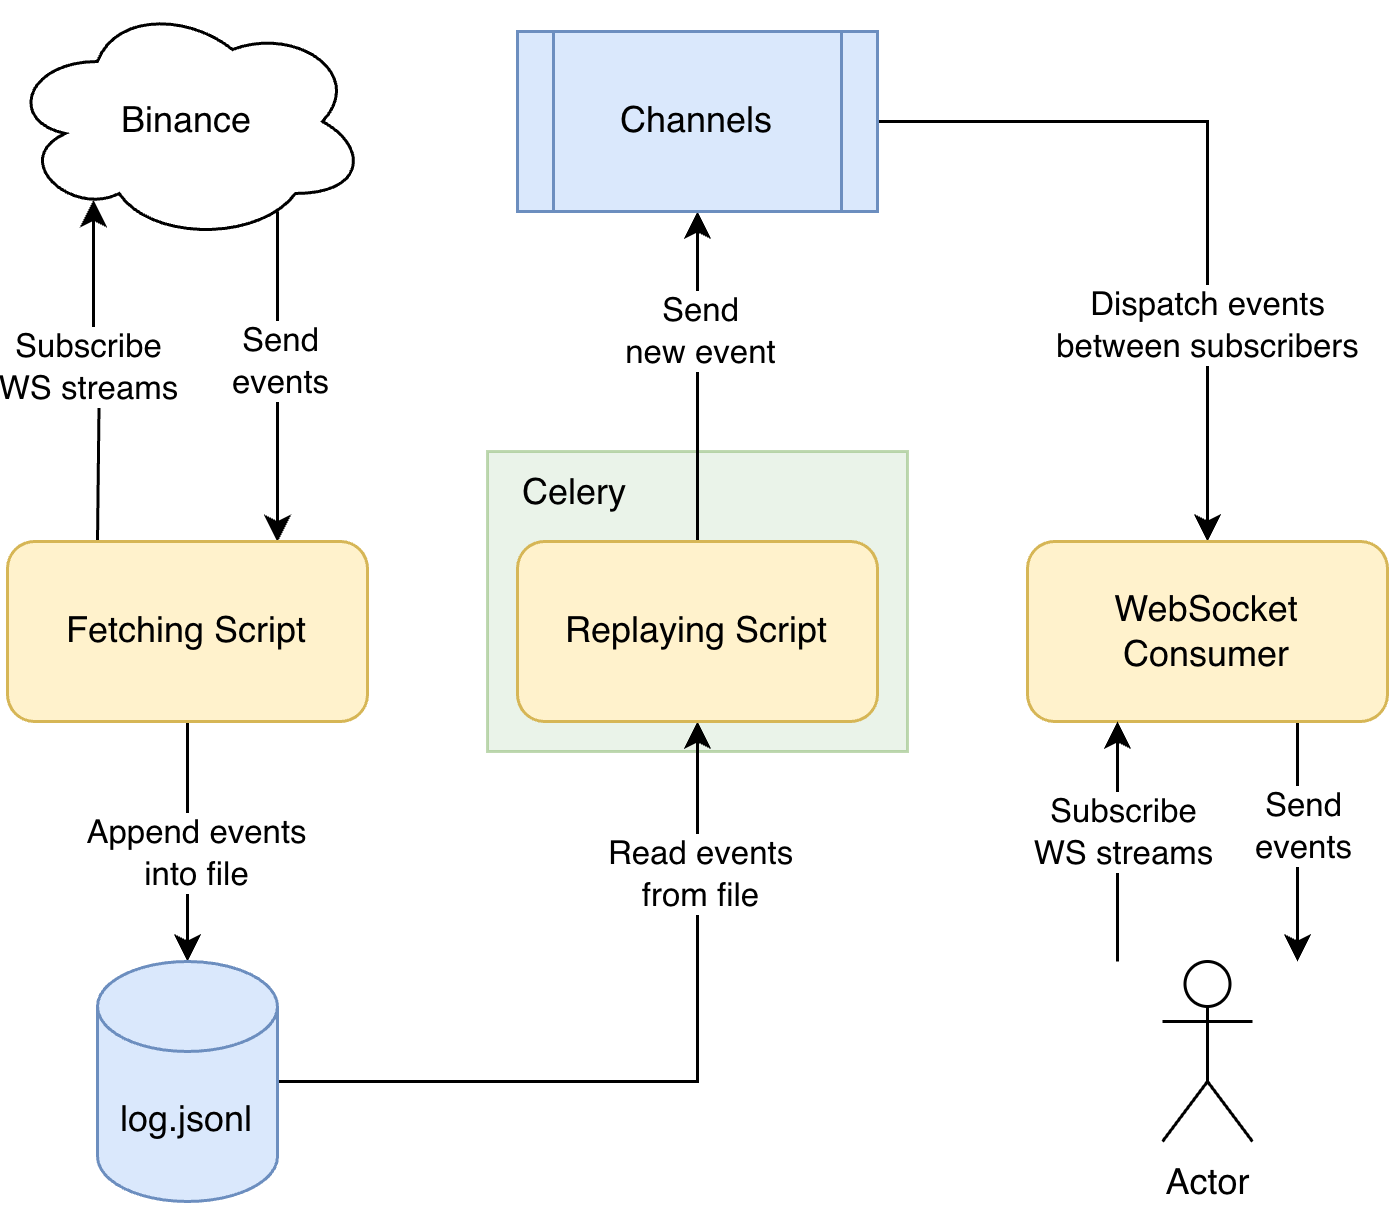

The diagram above was exported from draw.io. Its source (the exported page's mxGraphModel, read from the mxfile embedded in the PNG):
<mxGraphModel dx="691" dy="610" grid="1" gridSize="10" guides="1" tooltips="1" connect="1" arrows="1" fold="1" page="1" pageScale="1" pageWidth="850" pageHeight="1100" math="0" shadow="0">
  <root>
    <mxCell id="0" />
    <mxCell id="1" parent="0" />
    <mxCell id="twKmr9LtAd49zRSuRLsB-9" value="Celery" style="rounded=0;whiteSpace=wrap;html=1;fillColor=#d5e8d4;align=left;verticalAlign=top;labelPosition=center;verticalLabelPosition=middle;textShadow=0;spacingLeft=10;strokeColor=#82b366;opacity=50;" vertex="1" parent="1">
      <mxGeometry x="280" y="230" width="140" height="100" as="geometry" />
    </mxCell>
    <mxCell id="twKmr9LtAd49zRSuRLsB-19" style="edgeStyle=orthogonalEdgeStyle;rounded=0;orthogonalLoop=1;jettySize=auto;html=1;" edge="1" parent="1">
      <mxGeometry relative="1" as="geometry">
        <mxPoint x="210" y="150.0042396999973" as="sourcePoint" />
        <mxPoint x="210" y="260.19" as="targetPoint" />
        <Array as="points">
          <mxPoint x="210" y="220.19" />
          <mxPoint x="210" y="220.19" />
        </Array>
      </mxGeometry>
    </mxCell>
    <mxCell id="twKmr9LtAd49zRSuRLsB-20" value="Send&lt;br&gt;events" style="edgeLabel;html=1;align=center;verticalAlign=middle;resizable=0;points=[];" vertex="1" connectable="0" parent="twKmr9LtAd49zRSuRLsB-19">
      <mxGeometry x="-0.2075" y="2" relative="1" as="geometry">
        <mxPoint x="-2" y="6" as="offset" />
      </mxGeometry>
    </mxCell>
    <mxCell id="twKmr9LtAd49zRSuRLsB-1" value="Binance" style="ellipse;shape=cloud;whiteSpace=wrap;html=1;" vertex="1" parent="1">
      <mxGeometry x="120" y="80" width="120" height="80" as="geometry" />
    </mxCell>
    <mxCell id="twKmr9LtAd49zRSuRLsB-4" style="edgeStyle=orthogonalEdgeStyle;rounded=0;orthogonalLoop=1;jettySize=auto;html=1;startArrow=none;startFill=0;entryX=0.239;entryY=0.827;entryDx=0;entryDy=0;entryPerimeter=0;" edge="1" parent="1" target="twKmr9LtAd49zRSuRLsB-1">
      <mxGeometry relative="1" as="geometry">
        <mxPoint x="150" y="260" as="sourcePoint" />
        <mxPoint x="150" y="160" as="targetPoint" />
        <Array as="points" />
      </mxGeometry>
    </mxCell>
    <mxCell id="twKmr9LtAd49zRSuRLsB-5" value="Subscribe&lt;br&gt;WS streams" style="edgeLabel;html=1;align=center;verticalAlign=middle;resizable=0;points=[];" vertex="1" connectable="0" parent="twKmr9LtAd49zRSuRLsB-4">
      <mxGeometry x="0.04" y="2" relative="1" as="geometry">
        <mxPoint as="offset" />
      </mxGeometry>
    </mxCell>
    <mxCell id="twKmr9LtAd49zRSuRLsB-6" style="edgeStyle=orthogonalEdgeStyle;rounded=0;orthogonalLoop=1;jettySize=auto;html=1;" edge="1" parent="1" source="twKmr9LtAd49zRSuRLsB-2" target="twKmr9LtAd49zRSuRLsB-3">
      <mxGeometry relative="1" as="geometry" />
    </mxCell>
    <mxCell id="twKmr9LtAd49zRSuRLsB-7" value="Append events&lt;br&gt;into file" style="edgeLabel;html=1;align=center;verticalAlign=middle;resizable=0;points=[];" vertex="1" connectable="0" parent="twKmr9LtAd49zRSuRLsB-6">
      <mxGeometry x="0.075" y="2" relative="1" as="geometry">
        <mxPoint as="offset" />
      </mxGeometry>
    </mxCell>
    <mxCell id="twKmr9LtAd49zRSuRLsB-2" value="Fetching Script" style="rounded=1;whiteSpace=wrap;html=1;fillColor=#fff2cc;strokeColor=#d6b656;" vertex="1" parent="1">
      <mxGeometry x="120" y="260" width="120" height="60" as="geometry" />
    </mxCell>
    <mxCell id="twKmr9LtAd49zRSuRLsB-11" style="edgeStyle=orthogonalEdgeStyle;rounded=0;orthogonalLoop=1;jettySize=auto;html=1;" edge="1" parent="1" source="twKmr9LtAd49zRSuRLsB-3" target="twKmr9LtAd49zRSuRLsB-8">
      <mxGeometry relative="1" as="geometry" />
    </mxCell>
    <mxCell id="twKmr9LtAd49zRSuRLsB-12" value="Read events&lt;br&gt;from file" style="edgeLabel;html=1;align=center;verticalAlign=middle;resizable=0;points=[];" vertex="1" connectable="0" parent="twKmr9LtAd49zRSuRLsB-11">
      <mxGeometry x="0.6826" relative="1" as="geometry">
        <mxPoint y="9" as="offset" />
      </mxGeometry>
    </mxCell>
    <mxCell id="twKmr9LtAd49zRSuRLsB-3" value="log.jsonl" style="shape=cylinder3;whiteSpace=wrap;html=1;boundedLbl=1;backgroundOutline=1;size=15;fillColor=#dae8fc;strokeColor=#6c8ebf;" vertex="1" parent="1">
      <mxGeometry x="150" y="400" width="60" height="80" as="geometry" />
    </mxCell>
    <mxCell id="twKmr9LtAd49zRSuRLsB-14" style="edgeStyle=orthogonalEdgeStyle;rounded=0;orthogonalLoop=1;jettySize=auto;html=1;" edge="1" parent="1" source="twKmr9LtAd49zRSuRLsB-8" target="twKmr9LtAd49zRSuRLsB-13">
      <mxGeometry relative="1" as="geometry" />
    </mxCell>
    <mxCell id="twKmr9LtAd49zRSuRLsB-15" value="Send&lt;br&gt;new event" style="edgeLabel;html=1;align=center;verticalAlign=middle;resizable=0;points=[];" vertex="1" connectable="0" parent="twKmr9LtAd49zRSuRLsB-14">
      <mxGeometry x="-0.6239" relative="1" as="geometry">
        <mxPoint y="-49" as="offset" />
      </mxGeometry>
    </mxCell>
    <mxCell id="twKmr9LtAd49zRSuRLsB-8" value="Replaying Script" style="rounded=1;whiteSpace=wrap;html=1;fillColor=#fff2cc;strokeColor=#d6b656;" vertex="1" parent="1">
      <mxGeometry x="290" y="260" width="120" height="60" as="geometry" />
    </mxCell>
    <mxCell id="twKmr9LtAd49zRSuRLsB-17" style="edgeStyle=orthogonalEdgeStyle;rounded=0;orthogonalLoop=1;jettySize=auto;html=1;" edge="1" parent="1" source="twKmr9LtAd49zRSuRLsB-13" target="twKmr9LtAd49zRSuRLsB-16">
      <mxGeometry relative="1" as="geometry" />
    </mxCell>
    <mxCell id="twKmr9LtAd49zRSuRLsB-18" value="Dispatch events&lt;br&gt;between subscribers" style="edgeLabel;html=1;align=center;verticalAlign=middle;resizable=0;points=[];" vertex="1" connectable="0" parent="twKmr9LtAd49zRSuRLsB-17">
      <mxGeometry x="0.4227" y="-1" relative="1" as="geometry">
        <mxPoint as="offset" />
      </mxGeometry>
    </mxCell>
    <mxCell id="twKmr9LtAd49zRSuRLsB-13" value="Channels" style="shape=process;whiteSpace=wrap;html=1;backgroundOutline=1;fillColor=#dae8fc;strokeColor=#6c8ebf;" vertex="1" parent="1">
      <mxGeometry x="290" y="90" width="120" height="60" as="geometry" />
    </mxCell>
    <mxCell id="twKmr9LtAd49zRSuRLsB-24" style="edgeStyle=orthogonalEdgeStyle;rounded=0;orthogonalLoop=1;jettySize=auto;html=1;" edge="1" parent="1">
      <mxGeometry relative="1" as="geometry">
        <mxPoint x="550" y="320" as="sourcePoint" />
        <mxPoint x="550" y="400" as="targetPoint" />
      </mxGeometry>
    </mxCell>
    <mxCell id="twKmr9LtAd49zRSuRLsB-26" value="Send&lt;br&gt;events" style="edgeLabel;html=1;align=center;verticalAlign=middle;resizable=0;points=[];" vertex="1" connectable="0" parent="twKmr9LtAd49zRSuRLsB-24">
      <mxGeometry x="-0.1357" y="1" relative="1" as="geometry">
        <mxPoint as="offset" />
      </mxGeometry>
    </mxCell>
    <mxCell id="twKmr9LtAd49zRSuRLsB-16" value="WebSocket&lt;br&gt;Consumer" style="rounded=1;whiteSpace=wrap;html=1;fillColor=#fff2cc;strokeColor=#d6b656;" vertex="1" parent="1">
      <mxGeometry x="460" y="260" width="120" height="60" as="geometry" />
    </mxCell>
    <mxCell id="twKmr9LtAd49zRSuRLsB-22" style="edgeStyle=orthogonalEdgeStyle;rounded=0;orthogonalLoop=1;jettySize=auto;html=1;" edge="1" parent="1">
      <mxGeometry relative="1" as="geometry">
        <mxPoint x="490" y="400" as="sourcePoint" />
        <mxPoint x="490" y="320" as="targetPoint" />
      </mxGeometry>
    </mxCell>
    <mxCell id="twKmr9LtAd49zRSuRLsB-25" value="Subscribe&lt;br&gt;WS streams" style="edgeLabel;html=1;align=center;verticalAlign=middle;resizable=0;points=[];" vertex="1" connectable="0" parent="twKmr9LtAd49zRSuRLsB-22">
      <mxGeometry x="0.0868" y="-1" relative="1" as="geometry">
        <mxPoint as="offset" />
      </mxGeometry>
    </mxCell>
    <mxCell id="twKmr9LtAd49zRSuRLsB-21" value="Actor" style="shape=umlActor;verticalLabelPosition=bottom;verticalAlign=top;html=1;outlineConnect=0;" vertex="1" parent="1">
      <mxGeometry x="505" y="400" width="30" height="60" as="geometry" />
    </mxCell>
  </root>
</mxGraphModel>